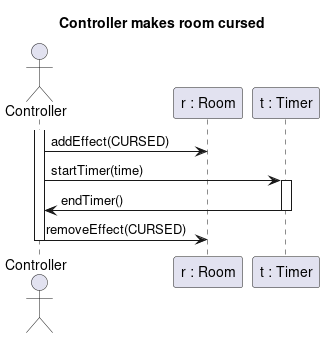

The diagram above was rendered by PlantUML. Its source (embedded in the PNG):
@startuml controller_makes_room_cursed
title Controller makes room cursed

actor Controller as C
participant "r : Room" as r
participant "t : Timer" as t

Activate C
C -> r : addEffect(CURSED)
C -> t : startTimer(time)
Activate t
t -> C : endTimer()
Deactivate t
C -> r : removeEffect(CURSED)
Deactivate C

@enduml